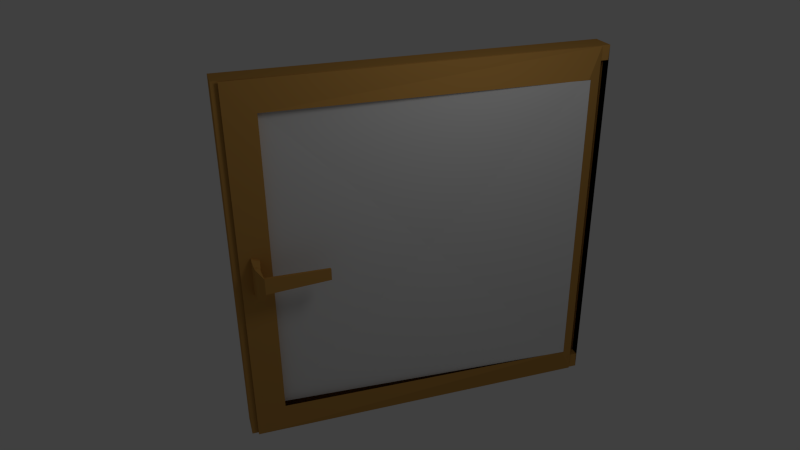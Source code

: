 # Source: window.blend  (saved by Blender 2.60.0; exported with 4.5.12 LTS)
import bpy
from mathutils import Matrix  # noqa: F401  (used for matrix-valued properties, if any)

bpy.ops.wm.read_factory_settings(use_empty=True)
scene = bpy.context.scene
scene.name = 'Scene'

# ---- collections
col_collection_1 = bpy.data.collections.new('Collection 1'); scene.collection.children.link(col_collection_1)

# ---- materials (node trees are filled in below, after node groups)
mat_material_005 = bpy.data.materials.new('Material.005')
mat_material_005.alpha_threshold = 0.0
mat_material_005.use_transparent_shadow = False
mat_material_005.roughness = 0.5
mat_material_005.specular_intensity = 0.7264
mat_material_005.line_color = (0.0, 0.0, 0.0, 0.3019)
mat_material_007 = bpy.data.materials.new('Material.007')
mat_material_007.alpha_threshold = 0.0
mat_material_007.use_transparent_shadow = False
mat_material_007.diffuse_color = (0.5815, 0.306, 0.07521, 1.0)
mat_material_007.roughness = 0.5
mat_material_007.line_color = (0.0, 0.0, 0.0, 1.0)

# ---- material node trees

# ---- world
world_world = bpy.data.worlds.new('World'); scene.world = world_world
world_world.color = (0.05088, 0.05088, 0.05088)
world_world.use_sun_shadow = False
world_world.sun_shadow_jitter_overblur = 0.0
world_world.cycles.sampling_method = 'MANUAL'
world_world.cycles.sample_map_resolution = 256

# ---- cameras
cam_camera = bpy.data.cameras.new('Camera')
cam_camera.clip_end = 100.0
cam_camera.lens = 35.0
cam_camera.ortho_scale = 7.314
cam_camera.dof.focus_distance = 0.0
cam_camera.dof.aperture_fstop = 128.0

# ---- lights
light_lamp = bpy.data.lights.new('Lamp', 'POINT')
light_lamp.transmission_factor = 0.0
light_lamp.cutoff_distance = 30.0
light_lamp.energy = 100.0
light_lamp.shadow_buffer_clip_start = 1.001
light_lamp.shadow_soft_size = 1.0
light_lamp.shadow_maximum_resolution = 0.006
light_lamp.use_absolute_resolution = True
light_lamp.cycles.use_multiple_importance_sampling = False

# ---- meshes
me_cube_002 = bpy.data.meshes.new('Cube.002')
me_cube_002.from_pydata([(-35.25, 0.1237, -1.0), (-69.76, 1.33, -1.0), (-35.25, 0.1237, 1.0), (-69.76, 1.33, 1.0), (-37.14, 0.1468, 0.8399), (-66.92, 1.227, 0.8399), (-66.92, 1.227, -0.8399), (-37.14, 0.1468, -0.8399), (-66.28, 1.26, -0.8399), (-37.06, 0.14, -0.8399), (-37.06, 0.14, 0.8399), (-66.28, 1.26, 0.8399), (-51.38, 0.7199, 0.0), (-67.95, 1.264, 0.08838), (-67.95, 1.264, -0.08838), (-68.72, 1.292, -0.1052), (-68.72, 1.292, 0.1052), (-68.96, 1.28, -0.1052), (-68.96, 1.28, 0.1052), (-68.19, 1.252, 0.08838), (-68.19, 1.252, -0.08838), (-68.75, 1.23, -0.06943), (-68.75, 1.23, 0.06943), (-69.36, 1.252, -0.08267), (-69.36, 1.252, 0.08267), (-69.8, 1.224, 0.08267), (-69.8, 1.224, -0.08267), (-69.01, 1.223, 0.06943), (-69.01, 1.223, -0.06943), (-69.29, 1.191, 0.03655), (-69.29, 1.191, -0.03655), (-69.72, 1.168, -0.04351), (-69.72, 1.168, 0.04351), (-63.4, 0.9713, -0.03178), (-63.4, 0.9713, 0.03178), (-63.09, 0.9879, 0.02669), (-63.09, 0.9879, -0.02669)], [], [(2, 3, 5, 4), (0, 2, 4, 7), (1, 0, 7, 6), (11, 5, 6, 8), (11, 8, 12), (6, 5, 13, 14), (1, 6, 14, 15), (5, 3, 16, 13), (3, 1, 15, 16), (16, 15, 17, 18), (13, 16, 18, 19), (15, 14, 20, 17), (14, 13, 19, 20), (20, 19, 22, 21), (17, 20, 21, 23), (19, 18, 24, 22), (18, 17, 23, 24), (24, 23, 26, 25), (22, 24, 25, 27), (23, 21, 28, 26), (21, 22, 27, 28), (28, 27, 29, 30), (26, 28, 30, 31), (27, 25, 32, 29), (25, 26, 31, 32), (32, 31, 33, 34), (29, 32, 34, 35), (31, 30, 36, 33), (30, 29, 35, 36), (34, 33, 36, 35), (9, 10, 12), (8, 9, 12), (10, 11, 12)])
me_cube_002.polygons.foreach_set('material_index', [1, 1, 1, 1, 0, 1, 1, 1, 1, 1, 1, 1, 1, 1, 1, 1, 1, 1, 1, 1, 1, 1, 1, 1, 1, 1, 1, 1, 1, 1, 0, 0, 0])
me_cube_002.materials.append(mat_material_005)
me_cube_002.materials.append(mat_material_007)
me_cube_002.use_remesh_preserve_volume = False
me_cube_002.use_remesh_preserve_attributes = False
me_cube_002.use_mirror_vertex_groups = False
me_cube_002.update()
me_cube_001 = bpy.data.meshes.new('Cube.001')
me_cube_001.from_pydata([], [], [])
me_cube_001.materials.append(mat_material_005)
me_cube_001.materials.append(mat_material_007)
me_cube_001.use_remesh_preserve_volume = False
me_cube_001.use_remesh_preserve_attributes = False
me_cube_001.use_mirror_vertex_groups = False
me_cube_001.update()
me_cube = bpy.data.meshes.new('Cube')
me_cube.from_pydata([(1.0, 1.0, -1.0), (1.0, -1.0, -1.0), (-1.0, -1.0, -1.0), (-1.0, 1.0, -1.0), (1.0, 1.0, 1.0), (1.0, -1.0, 1.0), (-1.0, -1.0, 1.0), (-1.0, 1.0, 1.0), (-1.0, -0.8399, 0.8399), (-1.0, 0.8399, 0.8399), (-1.0, 0.8399, -0.8399), (-1.0, -0.8399, -0.8399), (-5.96e-08, -0.8399, -0.8399), (1.788e-07, 0.8399, -0.8399), (2.98e-07, 0.8399, 0.8399), (-5.066e-07, -0.8399, 0.8399), (-2.156, 0.8399, -0.8399), (-2.156, -0.8399, -0.8399), (-2.156, -0.8399, 0.8399), (-2.156, 0.8399, 0.8399), (-2.156, -1.0, 1.0), (-2.156, 1.0, 1.0), (-2.156, 1.0, -1.0), (-2.156, -1.0, -1.0), (0.9148, 1.0, 0.9206), (0.9148, -0.8329, 0.9206), (0.9148, -0.8329, -0.9126), (0.9148, 1.0, -0.9126), (-0.2009, 1.0, -0.9126), (-0.2009, -0.8329, -0.9126), (-0.2009, 1.0, 0.9206), (-0.2009, -0.8329, 0.9206)], [], [(0, 1, 2, 3), (4, 7, 6, 5), (1, 5, 6, 2), (4, 0, 3, 7), (11, 12, 13, 10), (10, 13, 14, 9), (9, 14, 15, 8), (8, 15, 12, 11), (11, 10, 16, 17), (8, 11, 17, 18), (10, 9, 19, 16), (9, 8, 18, 19), (6, 7, 21, 20), (7, 3, 22, 21), (2, 6, 20, 23), (3, 2, 23, 22), (22, 23, 17, 16), (23, 20, 18, 17), (21, 22, 16, 19), (20, 21, 19, 18), (4, 5, 25, 24), (5, 1, 26, 25), (0, 4, 24, 27), (1, 0, 27, 26), (26, 27, 28, 29), (27, 24, 30, 28), (25, 26, 29, 31), (24, 25, 31, 30)])
me_cube.polygons.foreach_set('material_index', [1, 1, 1, 1, 1, 1, 1, 1, 1, 1, 1, 1, 1, 1, 1, 1, 1, 1, 1, 1, 1, 1, 1, 1, 1, 1, 1, 1])
me_cube.materials.append(mat_material_005)
me_cube.materials.append(mat_material_007)
me_cube.use_remesh_preserve_volume = False
me_cube.use_remesh_preserve_attributes = False
me_cube.use_mirror_vertex_groups = False
me_cube.update()

# ---- objects
ob_cube_002 = bpy.data.objects.new('Cube.002', me_cube_002)
ob_cube_001 = bpy.data.objects.new('Cube.001', me_cube_001)
ob_cube = bpy.data.objects.new('Cube', me_cube)
ob_lamp = bpy.data.objects.new('Lamp', light_lamp)
ob_camera = bpy.data.objects.new('Camera', cam_camera)

# ---- transforms, parenting, visibility, modifiers, constraints
ob_cube_002.location = (-2.998, 8.079, -0.006485)
ob_cube_002.rotation_euler = (0.0, -0.0, 2.256)
ob_cube_002.scale = (0.158, 3.655, 3.655)
ob_cube_002.lock_rotations_4d = False
ob_cube_002.empty_display_type = 'ARROWS'
ob_cube_002.lineart.crease_threshold = 0.0
ob_cube_001.location = (0.6097, 1.886, 3.251)
ob_cube_001.rotation_euler = (0.0, -0.0, 0.7686)
ob_cube_001.scale = (0.1579, 3.655, 3.655)
ob_cube_001.lock_rotations_4d = False
ob_cube_001.empty_display_type = 'ARROWS'
ob_cube_001.lineart.crease_threshold = 0.0
ob_cube.location = (0.0, 0.0, 0.0)
ob_cube.scale = (0.1579, 3.655, 3.655)
ob_cube.lock_rotations_4d = False
ob_cube.empty_display_type = 'ARROWS'
ob_cube.lineart.crease_threshold = 0.0
ob_lamp.location = (4.076, 1.005, 5.904)
ob_lamp.rotation_euler = (0.6503, 0.05522, 1.866)
ob_lamp.lock_rotations_4d = False
ob_lamp.empty_display_type = 'ARROWS'
ob_lamp.color = (0.0, 0.0, 0.0, 0.0)
ob_lamp.lineart.crease_threshold = 0.0
ob_camera.location = (12.77, -4.338, 7.133)
ob_camera.rotation_euler = (1.109, 0.01082, 1.268)
ob_camera.lock_rotations_4d = False
ob_camera.empty_display_type = 'ARROWS'
ob_camera.color = (0.0, 0.0, 0.0, 0.0)
ob_camera.display_type = 'WIRE'
ob_camera.lineart.crease_threshold = 0.0

# ---- collection membership
col_collection_1.objects.link(ob_cube_002)
col_collection_1.objects.link(ob_cube_001)
col_collection_1.objects.link(ob_cube)
col_collection_1.objects.link(ob_lamp)
col_collection_1.objects.link(ob_camera)

# ---- scene / render settings (as saved in the file)
scene.camera = ob_camera
scene.frame_start = 0; scene.frame_end = 65; scene.frame_set(65)
scene.render.engine = 'BLENDER_EEVEE_NEXT'
scene.render.image_settings.color_mode = 'RGB'
scene.render.image_settings.compression = 90
scene.render.resolution_percentage = 50
scene.render.dither_intensity = 0.0
scene.render.bake_margin = 2
scene.render.bake_bias = 0.0
scene.cycles.use_denoising = False
scene.cycles.samples = 10
scene.cycles.sampling_pattern = 'TABULATED_SOBOL'
scene.cycles.light_sampling_threshold = 0.0
scene.cycles.use_adaptive_sampling = False
scene.cycles.use_light_tree = False
scene.cycles.blur_glossy = 0.0
scene.cycles.volume_bounces = 1
scene.cycles.pixel_filter_type = 'GAUSSIAN'
scene.cycles.sample_clamp_indirect = 0.0
scene.view_settings.view_transform = 'Standard'
bpy.context.view_layer.update()
